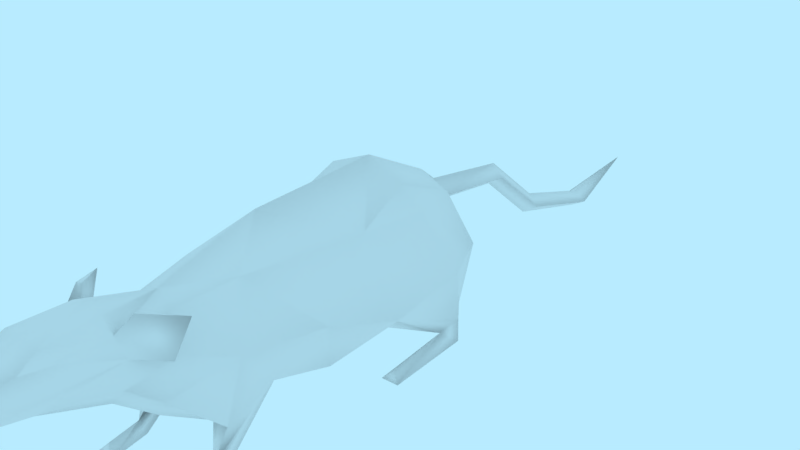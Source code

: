 # Source: char-rat.blend  (saved by Blender 2.79.0; exported with 4.5.12 LTS)
import bpy
from mathutils import Matrix  # noqa: F401  (used for matrix-valued properties, if any)

bpy.ops.wm.read_factory_settings(use_empty=True)
scene = bpy.context.scene
scene.name = 'Scene'

# ---- collections
col_collection_1 = bpy.data.collections.new('Collection 1'); scene.collection.children.link(col_collection_1)

# ---- materials (node trees are filled in below, after node groups)
mat_material = bpy.data.materials.new('Material')
mat_material.alpha_threshold = 0.0
mat_material.use_transparent_shadow = False
mat_material.roughness = 0.5

# ---- material node trees

# ---- world
world_world = bpy.data.worlds.new('World'); scene.world = world_world
world_world.color = (0.4794, 0.8327, 1.0)
world_world.use_sun_shadow = False
world_world.sun_shadow_jitter_overblur = 0.0
world_world.cycles.sampling_method = 'MANUAL'

# ---- meshes
me_char_rat = bpy.data.meshes.new('char-rat')
me_char_rat.from_pydata([(0.0, 0.1705, 0.4582), (0.0, 0.1838, 0.3921), (0.0, 0.1945, 0.369), (0.0, 0.1985, 0.3094), (0.0, 0.1359, 0.4413), (0.0, 0.1216, 0.3742), (0.0, 0.0918, 0.2978), (0.0, 0.1773, 0.2378), (0.0, 0.05351, 0.2518), (0.0, 0.208, 0.1234), (0.0, 0.2092, -0.03161), (0.0, 0.1646, -0.1149), (0.0, 0.09524, -0.1184), (0.03172, 0.1774, 0.308), (0.03836, 0.1919, 0.2902), (0.05883, 0.1466, 0.2726), (0.03947, 0.1558, 0.3032), (0.0652, 0.1211, 0.2085), (0.05665, 0.07001, 0.1651), (0.05676, 0.0001914, 0.2348), (0.06088, 0.0002092, 0.2811), (0.05742, 0.05198, 0.224), (0.04326, 0.09939, 0.2747), (0.04148, 0.1354, 0.2574), (0.04499, 0.1908, -0.02704), (0.04959, 0.1647, 0.03215), (0.08275, 0.07402, 0.02352), (0.08435, 0.0002046, 0.02572), (0.08139, -0.0001545, -0.07856), (0.07961, 0.02529, -0.08034), (0.08224, 0.04888, -0.07695), (0.0, 0.1462, -0.1368), (0.0, 0.1183, -0.1348), (0.0, 0.1255, -0.2492), (0.0, 0.1028, -0.2403), (0.0, 0.05732, -0.3294), (0.0, 0.03639, -0.3173), (0.0, 0.02048, -0.4411), (0.0, 0.0008508, -0.4388), (0.0, 0.03196, -0.5512), (0.02649, 0.1754, 0.2962), (0.03424, 0.1909, 0.2879), (0.0616, 0.1812, 0.2533), (0.05471, 0.1456, 0.2703), (0.03423, 0.1538, 0.2914), (0.02556, 0.1792, 0.3902), (0.01188, 0.1687, 0.453), (0.01093, 0.1439, 0.4393), (0.01545, 0.1309, 0.3738), (0.02208, 0.1916, 0.3669), (0.01876, 0.1906, 0.3076), (0.03231, 0.1777, 0.359), (0.0264, 0.1185, 0.3014), (0.03301, 0.1536, 0.3534), (0.02411, 0.1484, 0.3944), (0.04015, 0.0002092, 0.2811), (0.04651, 0.0002475, 0.2347), (0.03762, 0.05717, 0.1651), (0.05052, 0.01154, 0.2745), (0.03905, 0.05067, 0.224), (0.0, 0.04904, 0.1832), (0.03294, 0.1732, 0.1772), (0.02224, 0.1669, 0.244), (0.01409, 0.1295, -0.1319), (0.05637, 0.05079, 0.01138), (0.07402, 0.0179, -0.05571), (0.07403, 0.009731, 0.01886), (0.06371, 0.0002067, 0.02572), (0.06668, -0.0001575, -0.07858), (0.06835, 0.02514, -0.08027), (0.05828, 0.05589, -0.08427), (0.0777, 0.1056, -0.1056), (0.0511, 0.1613, -0.09384), (0.0, 0.03585, 0.00258), (0.0, 0.03534, -0.07994), (0.01584, 0.1128, -0.2452), (0.01605, 0.04655, -0.3226), (0.01605, 0.009768, -0.4396), (0.0925, 0.09625, -0.05913), (0.06326, 0.1635, -0.03714), (0.0, 0.0269, 0.08866), (0.04856, 0.03844, 0.08402), (0.06466, 0.0979, 0.1004), (0.04073, 0.1697, 0.1172), (0.0558, 0.01473, 0.2192), (0.05131, 0.01586, 0.2391), (0.04594, 0.01297, 0.2191)], [], [(42, 14, 15), (13, 16, 15, 14), (40, 41, 43, 44), (42, 43, 41), (15, 43, 42), (14, 41, 40, 13), (16, 44, 43, 15), (42, 41, 14), (46, 0, 4, 47), (48, 47, 4, 5), (45, 1, 0, 46), (2, 1, 45, 49), (3, 2, 49, 50), (47, 48, 54), (49, 45, 51), (49, 51, 13, 50), (54, 48, 53), (52, 48, 5, 6), (51, 53, 16), (48, 52, 16, 53), (45, 54, 53), (45, 46, 54), (46, 47, 54), (23, 16, 52, 22), (52, 6, 22), (23, 22, 17), (86, 56, 85), (55, 58, 85), (20, 55, 56, 19), (58, 55, 20), (17, 22, 21), (84, 86, 57, 18), (21, 22, 59), (8, 59, 22), (6, 8, 22), (8, 60, 57, 59), (40, 50, 13), (16, 23, 44), (50, 40, 7), (40, 44, 62), (62, 23, 61), (7, 62, 61, 9), (23, 17, 61), (23, 62, 44), (3, 50, 7), (7, 40, 62), (9, 61, 83), (10, 9, 25), (25, 24, 10), (11, 10, 24, 72), (79, 72, 24), (79, 78, 71, 72), (78, 26, 30), (26, 65, 29, 30), (29, 65, 28), (65, 66, 27), (82, 83, 61, 17), (84, 85, 19), (85, 58, 20), (11, 63, 31), (32, 63, 12), (12, 63, 71), (71, 30, 70), (29, 28, 68, 69), (27, 66, 67), (65, 26, 64), (30, 29, 69, 70), (28, 27, 67, 68), (11, 72, 63), (65, 68, 67), (68, 65, 69), (64, 70, 69, 65), (74, 70, 64, 73), (70, 74, 12, 71), (81, 64, 26, 82), (81, 57, 60, 80), (33, 31, 63, 75), (35, 33, 75, 76), (77, 37, 35, 76), (37, 77, 39), (34, 75, 63, 32), (36, 76, 75, 34), (38, 77, 76, 36), (39, 77, 38), (51, 45, 53), (13, 51, 16), (25, 26, 78, 79), (71, 78, 30), (25, 79, 24), (18, 17, 21), (64, 81, 80, 73), (81, 82, 18), (25, 83, 82), (17, 18, 82), (25, 9, 83), (18, 21, 85, 84), (19, 56, 86, 84), (21, 59, 85), (57, 86, 85, 59), (63, 72, 71), (57, 81, 18), (28, 65, 27), (66, 65, 67), (19, 85, 20), (56, 55, 85), (26, 25, 82)])
me_char_rat.polygons.foreach_set('use_smooth', [True] * 106)
_uv = me_char_rat.uv_layers.new(name='UVMap')
_uv.uv.foreach_set('vector', [0.9373, 0.785, 0.9648, 0.8459, 0.8903, 0.8209, 0.9481, 0.8774, 0.9137, 0.8715, 0.8903, 0.8209, 0.9648, 0.8459, 0.899, 0.6227, 0.9235, 0.6078, 0.9349, 0.6855, 0.899, 0.6576, 0.9791, 0.6455, 0.9349, 0.6855, 0.9235, 0.6078, 0.8903, 0.8209, 0.8859, 0.8152, 0.9373, 0.785, 0.9648, 0.8459, 0.9713, 0.8489, 0.9675, 0.8774, 0.9481, 0.8774, 0.9137, 0.8715, 0.8945, 0.8681, 0.8838, 0.8239, 0.8903, 0.8209, 0.9373, 0.785, 0.9713, 0.843, 0.9648, 0.8459, 0.6523, 0.5462, 0.6324, 0.5526, 0.6324, 0.4926, 0.6502, 0.5035, 0.7155, 0.4298, 0.6502, 0.5035, 0.6324, 0.4926, 0.696, 0.4108, 0.7417, 0.5059, 0.7504, 0.5448, 0.6491, 0.566, 0.6523, 0.5462, 0.789, 0.5349, 0.7504, 0.5448, 0.7417, 0.5059, 0.7799, 0.5039, 0.8688, 0.4938, 0.789, 0.5349, 0.7799, 0.5039, 0.8643, 0.4606, 0.6502, 0.5035, 0.7155, 0.4298, 0.711, 0.4723, 0.7799, 0.5039, 0.7417, 0.5059, 0.7778, 0.4774, 0.7799, 0.5039, 0.7778, 0.4774, 0.8569, 0.428, 0.8643, 0.4606, 0.711, 0.4723, 0.7155, 0.4298, 0.7656, 0.4441, 0.8004, 0.3569, 0.7155, 0.4298, 0.696, 0.4108, 0.7682, 0.3096, 0.7778, 0.4774, 0.7656, 0.4441, 0.8587, 0.3924, 0.7155, 0.4298, 0.8004, 0.3569, 0.8587, 0.3924, 0.7656, 0.4441, 0.7417, 0.5059, 0.711, 0.4723, 0.7656, 0.4441, 0.7417, 0.5059, 0.6523, 0.5462, 0.711, 0.4723, 0.6523, 0.5462, 0.6502, 0.5035, 0.711, 0.4723, 0.1944, 0.8614, 0.2175, 0.9055, 0.1567, 0.9267, 0.1352, 0.8778, 0.1567, 0.9267, 0.1046, 0.9427, 0.1352, 0.8778, 0.1944, 0.8614, 0.1352, 0.8778, 0.1775, 0.7754, 0.8137, 0.8122, 0.8283, 0.785, 0.8122, 0.8077, 0.842, 0.8647, 0.8168, 0.8559, 0.8122, 0.8077, 0.793, 0.8697, 0.7557, 0.8679, 0.7714, 0.785, 0.7898, 0.786, 0.8168, 0.8559, 0.842, 0.8647, 0.814, 0.8824, 0.8094, 0.6078, 0.8572, 0.693, 0.748, 0.6995, 0.6934, 0.7195, 0.6786, 0.7184, 0.6851, 0.6146, 0.7185, 0.6078, 0.748, 0.6995, 0.8572, 0.693, 0.7593, 0.726, 0.03866, 0.8868, 0.05235, 0.8187, 0.1352, 0.8778, 0.1046, 0.9427, 0.03866, 0.8868, 0.1352, 0.8778, 0.0209, 0.819, 0.025, 0.7173, 0.08281, 0.6923, 0.08036, 0.78, 0.2492, 0.915, 0.2647, 0.9474, 0.2368, 0.9301, 0.2175, 0.9055, 0.1944, 0.8614, 0.2271, 0.8891, 0.2647, 0.9474, 0.2492, 0.915, 0.2957, 0.8509, 0.2492, 0.915, 0.2271, 0.8891, 0.257, 0.8525, 0.257, 0.8525, 0.1944, 0.8614, 0.2767, 0.7502, 0.2957, 0.8509, 0.257, 0.8525, 0.2767, 0.7502, 0.3647, 0.6897, 0.1944, 0.8614, 0.1775, 0.7754, 0.2767, 0.7502, 0.1944, 0.8614, 0.257, 0.8525, 0.2271, 0.8891, 0.2932, 0.9628, 0.2647, 0.9474, 0.2957, 0.8509, 0.2957, 0.8509, 0.2492, 0.915, 0.257, 0.8525, 0.3647, 0.6897, 0.2767, 0.7502, 0.2863, 0.6601, 0.4248, 0.4676, 0.3647, 0.6897, 0.3049, 0.5338, 0.3049, 0.5338, 0.3542, 0.4511, 0.4248, 0.4676, 0.4445, 0.3287, 0.4248, 0.4676, 0.3542, 0.4511, 0.3635, 0.3428, 0.7965, 0.05999, 0.7193, 0.0209, 0.8291, 0.0209, 0.7965, 0.05999, 0.7258, 0.144, 0.6686, 0.1005, 0.7193, 0.0209, 0.7258, 0.144, 0.8274, 0.2187, 0.6696, 0.1997, 0.8274, 0.2187, 0.6862, 0.257, 0.6544, 0.2342, 0.6696, 0.1997, 0.6857, 0.8302, 0.6867, 0.8379, 0.6572, 0.785, 0.6867, 0.8379, 0.6871, 0.9491, 0.6672, 0.9609, 0.1803, 0.609, 0.2863, 0.6601, 0.2767, 0.7502, 0.1775, 0.7754, 0.8135, 0.8123, 0.8122, 0.8077, 0.7898, 0.786, 0.8122, 0.8077, 0.8168, 0.8559, 0.793, 0.8697, 0.4445, 0.3287, 0.4216, 0.2716, 0.4511, 0.2869, 0.4388, 0.2507, 0.4216, 0.2716, 0.42, 0.2131, 0.42, 0.2131, 0.4216, 0.2716, 0.3137, 0.2639, 0.6686, 0.1005, 0.6696, 0.1997, 0.6336, 0.1804, 0.6857, 0.8302, 0.6572, 0.785, 0.7139, 0.7903, 0.687, 0.83, 0.6784, 0.9703, 0.6871, 0.9491, 0.707, 0.9605, 0.6862, 0.257, 0.8274, 0.2187, 0.8009, 0.2678, 0.6696, 0.1997, 0.6544, 0.2342, 0.6383, 0.2297, 0.6336, 0.1804, 0.6572, 0.785, 0.6672, 0.9609, 0.6324, 0.9618, 0.6324, 0.7856, 0.4445, 0.3287, 0.3635, 0.3428, 0.4216, 0.2716, 0.6867, 0.8379, 0.7139, 0.7903, 0.707, 0.9605, 0.7139, 0.7903, 0.6867, 0.8379, 0.687, 0.83, 0.4929, 0.217, 0.6336, 0.1804, 0.6383, 0.2297, 0.6044, 0.2506, 0.377, 0.1166, 0.3092, 0.1787, 0.2246, 0.06444, 0.3005, 0.0209, 0.3092, 0.1787, 0.377, 0.1166, 0.42, 0.2131, 0.3137, 0.2639, 0.09414, 0.5698, 0.1184, 0.4646, 0.1701, 0.485, 0.1803, 0.609, 0.09414, 0.5698, 0.08281, 0.6923, 0.025, 0.7173, 0.0209, 0.5735, 0.5906, 0.8004, 0.5767, 0.9718, 0.5431, 0.9718, 0.5595, 0.8001, 0.5526, 0.6466, 0.5906, 0.8004, 0.5595, 0.8001, 0.522, 0.6515, 0.5213, 0.473, 0.5493, 0.4733, 0.5526, 0.6466, 0.522, 0.6515, 0.5493, 0.4733, 0.5213, 0.473, 0.562, 0.3096, 0.5304, 0.8029, 0.5595, 0.8001, 0.5431, 0.9718, 0.5172, 0.9629, 0.4929, 0.6549, 0.522, 0.6515, 0.5595, 0.8001, 0.5304, 0.8029, 0.4945, 0.4685, 0.5213, 0.473, 0.522, 0.6515, 0.4929, 0.6549, 0.562, 0.3096, 0.5213, 0.473, 0.4945, 0.4685, 0.7778, 0.4774, 0.7417, 0.5059, 0.7656, 0.4441, 0.8569, 0.428, 0.7778, 0.4774, 0.8587, 0.3924, 0.8961, 0.09102, 0.8274, 0.2187, 0.7258, 0.144, 0.7965, 0.05999, 0.6686, 0.1005, 0.7258, 0.144, 0.6696, 0.1997, 0.8961, 0.09102, 0.7965, 0.05999, 0.8291, 0.0209, 0.7185, 0.6078, 0.8094, 0.6078, 0.748, 0.6995, 0.1184, 0.4646, 0.09414, 0.5698, 0.0209, 0.5735, 0.03218, 0.4456, 0.09414, 0.5698, 0.1803, 0.609, 0.1172, 0.6959, 0.3049, 0.5338, 0.2863, 0.6601, 0.1803, 0.609, 0.1775, 0.7754, 0.1172, 0.6959, 0.1803, 0.609, 0.3049, 0.5338, 0.3647, 0.6897, 0.2863, 0.6601, 0.7185, 0.6078, 0.748, 0.6995, 0.7054, 0.7432, 0.6934, 0.7195, 0.7898, 0.786, 0.8283, 0.785, 0.8137, 0.8122, 0.8135, 0.8123, 0.748, 0.6995, 0.7593, 0.726, 0.7054, 0.7432, 0.6851, 0.6146, 0.6786, 0.7184, 0.6555, 0.7389, 0.6324, 0.6846, 0.4216, 0.2716, 0.3635, 0.3428, 0.3137, 0.2639, 0.08281, 0.6923, 0.09414, 0.5698, 0.1172, 0.6959, 0.6572, 0.785, 0.6867, 0.8379, 0.6672, 0.9609, 0.6871, 0.9491, 0.6867, 0.8379, 0.707, 0.9605, 0.7898, 0.786, 0.8122, 0.8077, 0.793, 0.8697, 0.8283, 0.785, 0.842, 0.8647, 0.8122, 0.8077, 0.1701, 0.485, 0.3049, 0.5338, 0.1803, 0.609])
me_char_rat.materials.append(mat_material)
me_char_rat.use_remesh_preserve_volume = False
me_char_rat.use_remesh_preserve_attributes = False
me_char_rat.use_mirror_vertex_groups = False
me_char_rat.use_paint_bone_selection = False
me_char_rat.use_paint_mask_vertex = True
me_char_rat.update()
arm_char_rat_armature = bpy.data.armatures.new('char-rat-armature')  # bones are not reproduced

# ---- objects
ob_char_rat_armature = bpy.data.objects.new('char-rat-armature', arm_char_rat_armature)
ob_char_rat = bpy.data.objects.new('char-rat', me_char_rat)

# ---- transforms, parenting, visibility, modifiers, constraints
ob_char_rat_armature.location = (0.0, 0.0, 0.0)
ob_char_rat_armature.rotation_euler = (1.571, -0.0, 0.0)
ob_char_rat_armature.show_in_front = True
ob_char_rat_armature.lineart.crease_threshold = 0.0
ob_char_rat.parent = ob_char_rat_armature
ob_char_rat.matrix_parent_inverse = Matrix(((1.0, 0.0, 0.0, 0.0), (0.0, -4.371e-08, 1.0, 0.0), (0.0, -1.0, -4.371e-08, 0.0), (0.0, 0.0, 0.0, 1.0)))
ob_char_rat.location = (0.0, 0.0, 0.0)
ob_char_rat.rotation_euler = (1.571, -0.0, 0.0)
ob_char_rat.lineart.crease_threshold = 0.0
_vg = ob_char_rat.vertex_groups.new(name='hips')
for _i, _w in zip([10, 11, 12, 24, 25, 31, 32, 63, 70, 71, 72, 73, 74], [0.7486, 0.7808, 0.5755, 0.06906, 0.01898, 0.06875, 0.05344, 0.008018, 0.07858, 0.1636, 0.6185, 0.09577, 0.3636]): _vg.add([_i], _w, 'REPLACE')
_vg = ob_char_rat.vertex_groups.new(name='spine')
for _i, _w in zip([7, 8, 9, 10, 18, 24, 25, 26, 60, 61, 62, 64, 73, 74, 80, 81, 82, 83], [0.02722, 0.1875, 1.048, 0.02927, 0.009723, 0.01334, 0.802, 0.09037, 0.3007, 0.8664, 0.04014, 0.05694, 0.08848, 0.001317, 0.3967, 0.4355, 0.622, 0.9533]): _vg.add([_i], _w, 'REPLACE')
_vg = ob_char_rat.vertex_groups.new(name='neck')
for _i, _w in zip([3, 5, 6, 7, 8, 22, 23, 48, 50, 51, 52, 53, 61, 62], [0.08563, 0.0556, 0.402, 0.9443, 0.2, 0.4062, 0.2999, 0.02234, 0.2317, 0.06471, 0.2083, 1.158e-10, 0.07206, 0.8676]): _vg.add([_i], _w, 'REPLACE')
_vg = ob_char_rat.vertex_groups.new(name='head')
for _i, _w in zip([0, 1, 2, 3, 4, 5, 6, 7, 8, 13, 14, 15, 16, 22, 23, 40, 41, 42, 43, 44, 45, 46, 47, 48, 49, 50, 51, 52, 53, 54, 62], [1.0, 1.0, 1.0, 1.0, 1.0, 1.0, 0.4571, 0.5371, 0.1976, 1.0, 1.0, 1.0, 1.0, 0.4348, 0.2709, 1.0, 1.0, 1.0, 1.0, 1.0, 1.0, 1.0, 1.0, 1.0, 1.0, 1.0, 1.0, 0.4583, 1.0, 1.0, 0.2673]): _vg.add([_i], _w, 'REPLACE')
_vg = ob_char_rat.vertex_groups.new(name='shoulder l')
for _i, _w in zip([8, 22, 23, 52, 59, 62], [0.1875, 0.501, 0.5164, 0.1193, 6.807e-05, 0.05276]): _vg.add([_i], _w, 'REPLACE')
_vg = ob_char_rat.vertex_groups.new(name='arm l')
for _i, _w in zip([17, 18, 21, 22, 23, 52, 57, 59, 61], [0.9369, 0.4857, 0.1644, 0.1183, 0.1437, 0.02622, 0.4674, 0.5092, 0.06072]): _vg.add([_i], _w, 'REPLACE')
_vg = ob_char_rat.vertex_groups.new(name='forearm l')
for _i, _w in zip([8, 18, 19, 21, 22, 56, 57, 59, 60, 84, 86], [1.941e-12, 0.4955, 0.03615, 0.671, 0.06636, 0.03538, 0.004766, 0.2398, 8.216e-34, 0.912, 0.8731]): _vg.add([_i], _w, 'REPLACE')
_vg = ob_char_rat.vertex_groups.new(name='hand l')
for _i, _w in zip([19, 20, 21, 55, 56, 58, 59, 84, 85, 86], [0.9563, 0.9994, 0.1203, 0.9992, 0.9566, 0.9995, 0.1374, 0.0788, 0.9848, 0.1137]): _vg.add([_i], _w, 'REPLACE')
_vg = ob_char_rat.vertex_groups.new(name='shoulder r')
for _i, _w in zip([22, 59], [3.498e-05, 0.02342]): _vg.add([_i], _w, 'REPLACE')
_vg = ob_char_rat.vertex_groups.new(name='arm r')
for _i, _w in zip([57], [0.01192]): _vg.add([_i], _w, 'REPLACE')
_vg = ob_char_rat.vertex_groups.new(name='forearm r')
_vg = ob_char_rat.vertex_groups.new(name='hand r')
_vg = ob_char_rat.vertex_groups.new(name='thigh l')
for _i, _w in zip([10, 11, 24, 25, 26, 29, 30, 64, 65, 69, 70, 71, 72, 73, 74, 78, 79, 80, 81], [0.1974, 0.0007532, 0.8918, 0.1229, 0.1184, 0.0, 0.0, 3.393e-11, 0.0, 0.0, 0.005661, 0.05648, 0.1894, 0.0, 5.645e-14, 0.07653, 0.9326, 0.1288, 0.1354]): _vg.add([_i], _w, 'REPLACE')
_vg = ob_char_rat.vertex_groups.new(name='leg l')
for _i, _w in zip([12, 25, 26, 28, 29, 30, 64, 65, 68, 69, 70, 71, 72, 74, 78], [0.09994, 0.01094, 0.7271, 0.4249, 0.4871, 0.842, 0.2015, 0.03975, 0.414, 0.4862, 0.7283, 0.625, 0.08024, 0.3194, 0.8239]): _vg.add([_i], _w, 'REPLACE')
_vg = ob_char_rat.vertex_groups.new(name='foot l')
for _i, _w in zip([27, 28, 29, 30, 64, 65, 66, 67, 68, 69, 70, 71, 74], [1.006, 0.5736, 0.5131, 0.1212, 0.1034, 0.9475, 0.9999, 1.005, 0.5843, 0.513, 0.1094, 0.003665, 0.05555]): _vg.add([_i], _w, 'REPLACE')
_vg = ob_char_rat.vertex_groups.new(name='thigh r')
for _i, _w in zip([64, 74], [0.03039, 0.07512]): _vg.add([_i], _w, 'REPLACE')
_vg = ob_char_rat.vertex_groups.new(name='leg r')
_vg = ob_char_rat.vertex_groups.new(name='foot r')
_vg = ob_char_rat.vertex_groups.new(name='tail 1')
for _i, _w in zip([11, 12, 31, 32, 33, 63, 70, 71, 72, 74, 75], [0.1784, 0.2803, 0.9138, 0.902, 0.4383, 0.9555, 0.006158, 0.1196, 0.1024, 0.06434, 0.05586]): _vg.add([_i], _w, 'REPLACE')
_vg = ob_char_rat.vertex_groups.new(name='tail 2')
for _i, _w in zip([32, 33, 34, 35, 36, 75, 76], [0.01077, 0.5613, 0.9796, 0.9817, 0.5487, 0.9444, 0.931]): _vg.add([_i], _w, 'REPLACE')
_vg = ob_char_rat.vertex_groups.new(name='tail 3')
for _i, _w in zip([36, 37, 38, 39, 76, 77], [0.4514, 0.9936, 0.9984, 0.9944, 0.0688, 0.995]): _vg.add([_i], _w, 'REPLACE')
_m = ob_char_rat.modifiers.new('Mirror', 'MIRROR')
_m.use_clip = True
_m = ob_char_rat.modifiers.new('Armature', 'ARMATURE')
_m.object = ob_char_rat_armature

# ---- collection membership
col_collection_1.objects.link(ob_char_rat_armature)
col_collection_1.objects.link(ob_char_rat)

# ---- scene / render settings (as saved in the file)
scene.frame_start = 0; scene.frame_end = 30; scene.frame_set(24)
scene.render.engine = 'BLENDER_EEVEE_NEXT'
scene.render.resolution_percentage = 50
scene.render.fps = 30
scene.render.dither_intensity = 0.0
scene.cycles.use_denoising = False
scene.cycles.samples = 128
scene.cycles.sampling_pattern = 'TABULATED_SOBOL'
scene.cycles.use_adaptive_sampling = False
scene.cycles.use_light_tree = False
scene.cycles.blur_glossy = 0.0
scene.cycles.sample_clamp_indirect = 0.0
scene.view_settings.view_transform = 'Standard'
bpy.context.view_layer.update()

# ---- added for rendering (the .blend has no active camera): camera
cam_auto = bpy.data.cameras.new('AutoCamera')
cam_auto.lens = 50.0
cam_auto.sensor_width = 36.0
cam_auto.clip_end = 1000.0
ob_auto_camera = bpy.data.objects.new('AutoCamera', cam_auto)
scene.collection.objects.link(ob_auto_camera)
ob_auto_camera.location = (0.672517, -0.727548, 0.649513)
ob_auto_camera.rotation_euler = (1.09748, -7.21219e-08, 0.694738)
scene.camera = ob_auto_camera
bpy.context.view_layer.update()
